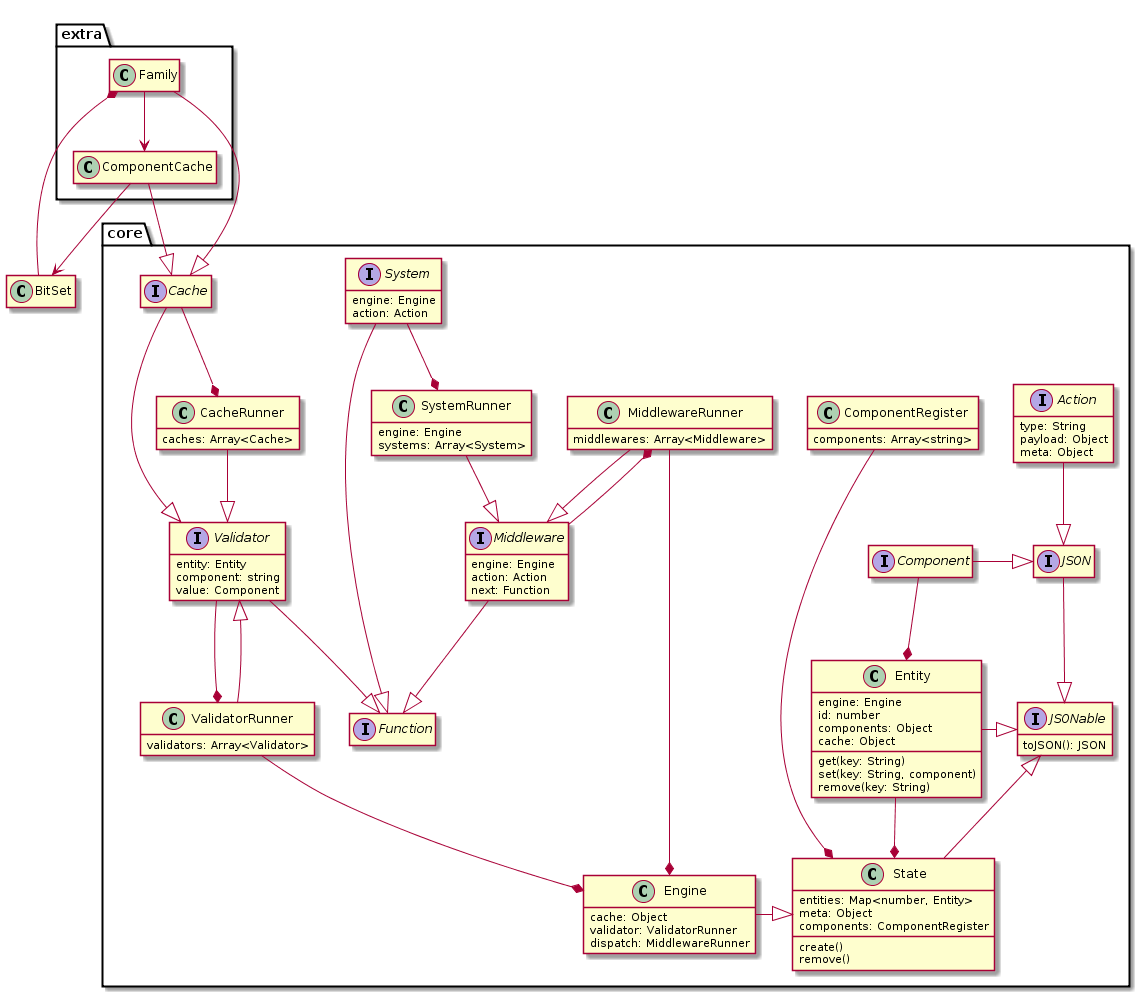

The diagram above was rendered by PlantUML. Its source (embedded in the PNG):
@startuml

hide empty fields
hide empty methods

package core {

  interface Action {
    type: String
    payload: Object
    meta: Object
  }

  interface JSON
  interface JSONable {
    toJSON(): JSON
  }

  Action --|> JSON
  JSON --|> JSONable

  interface Middleware {
    engine: Engine
    action: Action
    next: Function
  }
  class MiddlewareRunner {
    middlewares: Array<Middleware>
  }

  MiddlewareRunner --|> Middleware
  Middleware --* MiddlewareRunner

  interface System {
    ' Systems should be able to set up events, etc. However I don't suppose
    ' That's system's job.
    engine: Engine
    action: Action
  }
  class SystemRunner {
    engine: Engine
    systems: Array<System>
  }

  SystemRunner --|> Middleware
  System --* SystemRunner

  interface Function

  Middleware --|> Function
  System --|> Function

  interface Component {
  }

  Component -|> JSON

  class Entity {
    engine: Engine
    id: number
    components: Object
    cache: Object
    get(key: String)
    set(key: String, component)
    remove(key: String)
  }

  Component --* Entity
  Entity -|> JSONable

  class State {
    entities: Map<number, Entity>
    meta: Object
    components: ComponentRegister

    create()
    remove()
  }

  Entity --* State
  State --|> JSONable
  ComponentRegister ----* State

  class ComponentRegister {
    components: Array<string>
  }

  interface Validator {
    entity: Entity
    component: string
    value: Component
  }

  Validator --|> Function

  class ValidatorRunner {
    validators: Array<Validator>
  }

  ValidatorRunner --|> Validator
  Validator --* ValidatorRunner

  interface Cache {
  }

  Cache --|> Validator

  class CacheRunner {
    caches: Array<Cache>
  }

  CacheRunner --|> Validator

  Cache --* CacheRunner

  class Engine {
    cache: Object
    validator: ValidatorRunner
    dispatch: MiddlewareRunner
  }

  ValidatorRunner --* Engine
  MiddlewareRunner --* Engine
  Engine -|> State

}

class BitSet

package extra {
  class ComponentCache
  ComponentCache --|> Cache
  ComponentCache --> BitSet
  class Family
  BitSet --* Family
  Family --|> Cache
  Family --> ComponentCache
}


@enduml